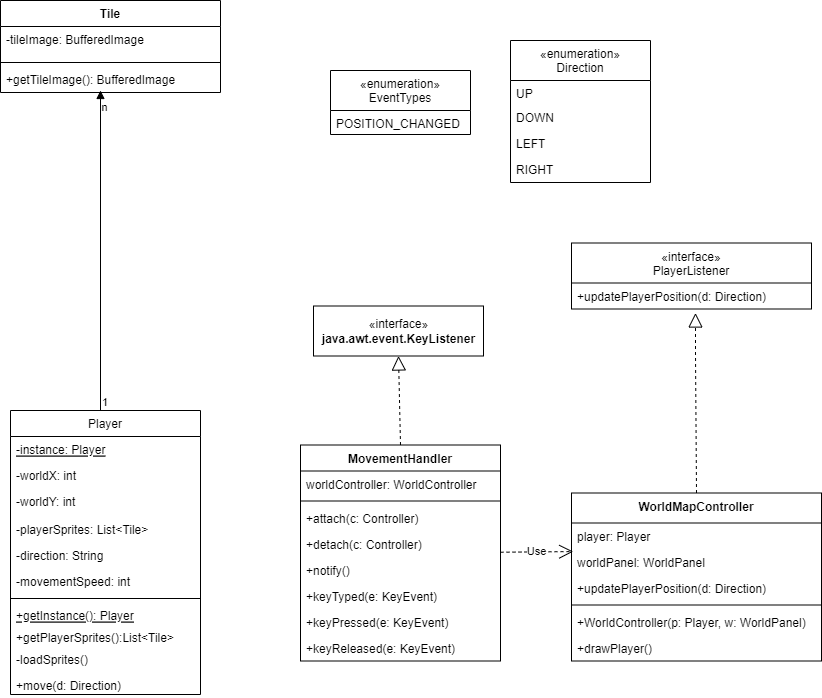

The diagram above was exported from draw.io. Its source (the exported page's mxGraphModel, read from the mxfile embedded in the PNG):
<mxGraphModel dx="3534" dy="522" grid="1" gridSize="10" guides="1" tooltips="1" connect="1" arrows="1" fold="1" page="1" pageScale="1" pageWidth="827" pageHeight="1169" math="0" shadow="0">
  <root>
    <mxCell id="WIyWlLk6GJQsqaUBKTNV-0" />
    <mxCell id="WIyWlLk6GJQsqaUBKTNV-1" parent="WIyWlLk6GJQsqaUBKTNV-0" />
    <mxCell id="kDaFjTkaT5EeTOlY_XEz-6" value="Player" style="swimlane;fontStyle=0;childLayout=stackLayout;horizontal=1;startSize=26;fillColor=none;horizontalStack=0;resizeParent=1;resizeParentMax=0;resizeLast=0;collapsible=1;marginBottom=0;" parent="WIyWlLk6GJQsqaUBKTNV-1" vertex="1">
      <mxGeometry x="-2471" y="530" width="190" height="284" as="geometry" />
    </mxCell>
    <mxCell id="cOYny96sDOGBCMGM6dih-28" value="-instance: Player&#10;" style="text;strokeColor=none;fillColor=none;align=left;verticalAlign=top;spacingLeft=4;spacingRight=4;overflow=hidden;rotatable=0;points=[[0,0.5],[1,0.5]];portConstraint=eastwest;fontStyle=4" vertex="1" parent="kDaFjTkaT5EeTOlY_XEz-6">
      <mxGeometry y="26" width="190" height="26" as="geometry" />
    </mxCell>
    <mxCell id="kDaFjTkaT5EeTOlY_XEz-7" value="-worldX: int&#10;" style="text;strokeColor=none;fillColor=none;align=left;verticalAlign=top;spacingLeft=4;spacingRight=4;overflow=hidden;rotatable=0;points=[[0,0.5],[1,0.5]];portConstraint=eastwest;" parent="kDaFjTkaT5EeTOlY_XEz-6" vertex="1">
      <mxGeometry y="52" width="190" height="26" as="geometry" />
    </mxCell>
    <mxCell id="kDaFjTkaT5EeTOlY_XEz-8" value="-worldY: int" style="text;strokeColor=none;fillColor=none;align=left;verticalAlign=top;spacingLeft=4;spacingRight=4;overflow=hidden;rotatable=0;points=[[0,0.5],[1,0.5]];portConstraint=eastwest;" parent="kDaFjTkaT5EeTOlY_XEz-6" vertex="1">
      <mxGeometry y="78" width="190" height="28" as="geometry" />
    </mxCell>
    <mxCell id="kDaFjTkaT5EeTOlY_XEz-9" value="-playerSprites: List&lt;Tile&gt;" style="text;strokeColor=none;fillColor=none;align=left;verticalAlign=top;spacingLeft=4;spacingRight=4;overflow=hidden;rotatable=0;points=[[0,0.5],[1,0.5]];portConstraint=eastwest;" parent="kDaFjTkaT5EeTOlY_XEz-6" vertex="1">
      <mxGeometry y="106" width="190" height="26" as="geometry" />
    </mxCell>
    <mxCell id="kDaFjTkaT5EeTOlY_XEz-35" value="-direction: String" style="text;strokeColor=none;fillColor=none;align=left;verticalAlign=top;spacingLeft=4;spacingRight=4;overflow=hidden;rotatable=0;points=[[0,0.5],[1,0.5]];portConstraint=eastwest;" parent="kDaFjTkaT5EeTOlY_XEz-6" vertex="1">
      <mxGeometry y="132" width="190" height="26" as="geometry" />
    </mxCell>
    <mxCell id="kDaFjTkaT5EeTOlY_XEz-38" value="-movementSpeed: int" style="text;strokeColor=none;fillColor=none;align=left;verticalAlign=top;spacingLeft=4;spacingRight=4;overflow=hidden;rotatable=0;points=[[0,0.5],[1,0.5]];portConstraint=eastwest;" parent="kDaFjTkaT5EeTOlY_XEz-6" vertex="1">
      <mxGeometry y="158" width="190" height="26" as="geometry" />
    </mxCell>
    <mxCell id="kDaFjTkaT5EeTOlY_XEz-47" value="" style="line;strokeWidth=1;fillColor=none;align=left;verticalAlign=middle;spacingTop=-1;spacingLeft=3;spacingRight=3;rotatable=0;labelPosition=right;points=[];portConstraint=eastwest;strokeColor=inherit;" parent="kDaFjTkaT5EeTOlY_XEz-6" vertex="1">
      <mxGeometry y="184" width="190" height="8" as="geometry" />
    </mxCell>
    <mxCell id="kDaFjTkaT5EeTOlY_XEz-81" value="+getInstance(): Player" style="text;strokeColor=none;fillColor=none;align=left;verticalAlign=top;spacingLeft=4;spacingRight=4;overflow=hidden;rotatable=0;points=[[0,0.5],[1,0.5]];portConstraint=eastwest;fontStyle=4" parent="kDaFjTkaT5EeTOlY_XEz-6" vertex="1">
      <mxGeometry y="192" width="190" height="22" as="geometry" />
    </mxCell>
    <mxCell id="kDaFjTkaT5EeTOlY_XEz-96" value="+getPlayerSprites():List&lt;Tile&gt;&#10;" style="text;strokeColor=none;fillColor=none;align=left;verticalAlign=top;spacingLeft=4;spacingRight=4;overflow=hidden;rotatable=0;points=[[0,0.5],[1,0.5]];portConstraint=eastwest;" parent="kDaFjTkaT5EeTOlY_XEz-6" vertex="1">
      <mxGeometry y="214" width="190" height="22" as="geometry" />
    </mxCell>
    <mxCell id="cOYny96sDOGBCMGM6dih-29" value="-loadSprites()" style="text;strokeColor=none;fillColor=none;align=left;verticalAlign=top;spacingLeft=4;spacingRight=4;overflow=hidden;rotatable=0;points=[[0,0.5],[1,0.5]];portConstraint=eastwest;" vertex="1" parent="kDaFjTkaT5EeTOlY_XEz-6">
      <mxGeometry y="236" width="190" height="26" as="geometry" />
    </mxCell>
    <mxCell id="kDaFjTkaT5EeTOlY_XEz-48" value="+move(d: Direction)&#10;" style="text;strokeColor=none;fillColor=none;align=left;verticalAlign=top;spacingLeft=4;spacingRight=4;overflow=hidden;rotatable=0;points=[[0,0.5],[1,0.5]];portConstraint=eastwest;" parent="kDaFjTkaT5EeTOlY_XEz-6" vertex="1">
      <mxGeometry y="262" width="190" height="22" as="geometry" />
    </mxCell>
    <mxCell id="kDaFjTkaT5EeTOlY_XEz-22" value="Tile&#10;" style="swimlane;fontStyle=1;align=center;verticalAlign=top;childLayout=stackLayout;horizontal=1;startSize=26;horizontalStack=0;resizeParent=1;resizeParentMax=0;resizeLast=0;collapsible=1;marginBottom=0;" parent="WIyWlLk6GJQsqaUBKTNV-1" vertex="1">
      <mxGeometry x="-2481" y="120" width="220" height="92" as="geometry" />
    </mxCell>
    <mxCell id="kDaFjTkaT5EeTOlY_XEz-23" value="-tileImage: BufferedImage&#10;" style="text;strokeColor=none;fillColor=none;align=left;verticalAlign=top;spacingLeft=4;spacingRight=4;overflow=hidden;rotatable=0;points=[[0,0.5],[1,0.5]];portConstraint=eastwest;" parent="kDaFjTkaT5EeTOlY_XEz-22" vertex="1">
      <mxGeometry y="26" width="220" height="32" as="geometry" />
    </mxCell>
    <mxCell id="kDaFjTkaT5EeTOlY_XEz-24" value="" style="line;strokeWidth=1;fillColor=none;align=left;verticalAlign=middle;spacingTop=-1;spacingLeft=3;spacingRight=3;rotatable=0;labelPosition=right;points=[];portConstraint=eastwest;strokeColor=inherit;" parent="kDaFjTkaT5EeTOlY_XEz-22" vertex="1">
      <mxGeometry y="58" width="220" height="8" as="geometry" />
    </mxCell>
    <mxCell id="kDaFjTkaT5EeTOlY_XEz-25" value="+getTileImage(): BufferedImage" style="text;strokeColor=none;fillColor=none;align=left;verticalAlign=top;spacingLeft=4;spacingRight=4;overflow=hidden;rotatable=0;points=[[0,0.5],[1,0.5]];portConstraint=eastwest;" parent="kDaFjTkaT5EeTOlY_XEz-22" vertex="1">
      <mxGeometry y="66" width="220" height="26" as="geometry" />
    </mxCell>
    <mxCell id="kDaFjTkaT5EeTOlY_XEz-39" value="«interface»&lt;br&gt;&lt;b&gt;java.awt.event.KeyListener&lt;br&gt;&lt;/b&gt;" style="html=1;" parent="WIyWlLk6GJQsqaUBKTNV-1" vertex="1">
      <mxGeometry x="-2168" y="425.5" width="170" height="50" as="geometry" />
    </mxCell>
    <mxCell id="kDaFjTkaT5EeTOlY_XEz-46" value="" style="endArrow=block;dashed=1;endFill=0;endSize=12;html=1;rounded=0;exitX=0.5;exitY=0;exitDx=0;exitDy=0;entryX=0.5;entryY=1;entryDx=0;entryDy=0;" parent="WIyWlLk6GJQsqaUBKTNV-1" source="kDaFjTkaT5EeTOlY_XEz-74" target="kDaFjTkaT5EeTOlY_XEz-39" edge="1">
      <mxGeometry width="160" relative="1" as="geometry">
        <mxPoint x="-2386.8" y="499.044" as="sourcePoint" />
        <mxPoint x="-2192" y="550.5" as="targetPoint" />
      </mxGeometry>
    </mxCell>
    <mxCell id="kDaFjTkaT5EeTOlY_XEz-66" value="«enumeration»&#10;Direction" style="swimlane;fontStyle=0;childLayout=stackLayout;horizontal=1;startSize=40;fillColor=none;horizontalStack=0;resizeParent=1;resizeParentMax=0;resizeLast=0;collapsible=1;marginBottom=0;" parent="WIyWlLk6GJQsqaUBKTNV-1" vertex="1">
      <mxGeometry x="-1971" y="160" width="140" height="142" as="geometry">
        <mxRectangle x="660" y="50" width="120" height="40" as="alternateBounds" />
      </mxGeometry>
    </mxCell>
    <mxCell id="kDaFjTkaT5EeTOlY_XEz-68" value="UP" style="text;strokeColor=none;fillColor=none;align=left;verticalAlign=top;spacingLeft=4;spacingRight=4;overflow=hidden;rotatable=0;points=[[0,0.5],[1,0.5]];portConstraint=eastwest;" parent="kDaFjTkaT5EeTOlY_XEz-66" vertex="1">
      <mxGeometry y="40" width="140" height="24" as="geometry" />
    </mxCell>
    <mxCell id="kDaFjTkaT5EeTOlY_XEz-69" value="DOWN" style="text;strokeColor=none;fillColor=none;align=left;verticalAlign=top;spacingLeft=4;spacingRight=4;overflow=hidden;rotatable=0;points=[[0,0.5],[1,0.5]];portConstraint=eastwest;" parent="kDaFjTkaT5EeTOlY_XEz-66" vertex="1">
      <mxGeometry y="64" width="140" height="26" as="geometry" />
    </mxCell>
    <mxCell id="kDaFjTkaT5EeTOlY_XEz-70" value="LEFT" style="text;strokeColor=none;fillColor=none;align=left;verticalAlign=top;spacingLeft=4;spacingRight=4;overflow=hidden;rotatable=0;points=[[0,0.5],[1,0.5]];portConstraint=eastwest;" parent="kDaFjTkaT5EeTOlY_XEz-66" vertex="1">
      <mxGeometry y="90" width="140" height="26" as="geometry" />
    </mxCell>
    <mxCell id="kDaFjTkaT5EeTOlY_XEz-67" value="RIGHT" style="text;strokeColor=none;fillColor=none;align=left;verticalAlign=top;spacingLeft=4;spacingRight=4;overflow=hidden;rotatable=0;points=[[0,0.5],[1,0.5]];portConstraint=eastwest;" parent="kDaFjTkaT5EeTOlY_XEz-66" vertex="1">
      <mxGeometry y="116" width="140" height="26" as="geometry" />
    </mxCell>
    <mxCell id="kDaFjTkaT5EeTOlY_XEz-74" value="MovementHandler" style="swimlane;fontStyle=1;align=center;verticalAlign=top;childLayout=stackLayout;horizontal=1;startSize=26;horizontalStack=0;resizeParent=1;resizeParentMax=0;resizeLast=0;collapsible=1;marginBottom=0;" parent="WIyWlLk6GJQsqaUBKTNV-1" vertex="1">
      <mxGeometry x="-2181" y="564.5" width="200" height="216" as="geometry" />
    </mxCell>
    <mxCell id="_kthx_0SACTs8fCtxXUJ-51" value="worldController: WorldController" style="text;strokeColor=none;fillColor=none;align=left;verticalAlign=top;spacingLeft=4;spacingRight=4;overflow=hidden;rotatable=0;points=[[0,0.5],[1,0.5]];portConstraint=eastwest;" parent="kDaFjTkaT5EeTOlY_XEz-74" vertex="1">
      <mxGeometry y="26" width="200" height="26" as="geometry" />
    </mxCell>
    <mxCell id="kDaFjTkaT5EeTOlY_XEz-76" value="" style="line;strokeWidth=1;fillColor=none;align=left;verticalAlign=middle;spacingTop=-1;spacingLeft=3;spacingRight=3;rotatable=0;labelPosition=right;points=[];portConstraint=eastwest;strokeColor=inherit;" parent="kDaFjTkaT5EeTOlY_XEz-74" vertex="1">
      <mxGeometry y="52" width="200" height="8" as="geometry" />
    </mxCell>
    <mxCell id="cOYny96sDOGBCMGM6dih-0" value="+attach(c: Controller)" style="text;strokeColor=none;fillColor=none;align=left;verticalAlign=top;spacingLeft=4;spacingRight=4;overflow=hidden;rotatable=0;points=[[0,0.5],[1,0.5]];portConstraint=eastwest;" vertex="1" parent="kDaFjTkaT5EeTOlY_XEz-74">
      <mxGeometry y="60" width="200" height="26" as="geometry" />
    </mxCell>
    <mxCell id="cOYny96sDOGBCMGM6dih-1" value="+detach(c: Controller)" style="text;strokeColor=none;fillColor=none;align=left;verticalAlign=top;spacingLeft=4;spacingRight=4;overflow=hidden;rotatable=0;points=[[0,0.5],[1,0.5]];portConstraint=eastwest;" vertex="1" parent="kDaFjTkaT5EeTOlY_XEz-74">
      <mxGeometry y="86" width="200" height="26" as="geometry" />
    </mxCell>
    <mxCell id="cOYny96sDOGBCMGM6dih-6" value="+notify()" style="text;strokeColor=none;fillColor=none;align=left;verticalAlign=top;spacingLeft=4;spacingRight=4;overflow=hidden;rotatable=0;points=[[0,0.5],[1,0.5]];portConstraint=eastwest;" vertex="1" parent="kDaFjTkaT5EeTOlY_XEz-74">
      <mxGeometry y="112" width="200" height="26" as="geometry" />
    </mxCell>
    <mxCell id="kDaFjTkaT5EeTOlY_XEz-79" value="+keyTyped(e: KeyEvent)" style="text;strokeColor=none;fillColor=none;align=left;verticalAlign=top;spacingLeft=4;spacingRight=4;overflow=hidden;rotatable=0;points=[[0,0.5],[1,0.5]];portConstraint=eastwest;" parent="kDaFjTkaT5EeTOlY_XEz-74" vertex="1">
      <mxGeometry y="138" width="200" height="26" as="geometry" />
    </mxCell>
    <mxCell id="kDaFjTkaT5EeTOlY_XEz-78" value="+keyPressed(e: KeyEvent)" style="text;strokeColor=none;fillColor=none;align=left;verticalAlign=top;spacingLeft=4;spacingRight=4;overflow=hidden;rotatable=0;points=[[0,0.5],[1,0.5]];portConstraint=eastwest;" parent="kDaFjTkaT5EeTOlY_XEz-74" vertex="1">
      <mxGeometry y="164" width="200" height="26" as="geometry" />
    </mxCell>
    <mxCell id="kDaFjTkaT5EeTOlY_XEz-77" value="+keyReleased(e: KeyEvent)" style="text;strokeColor=none;fillColor=none;align=left;verticalAlign=top;spacingLeft=4;spacingRight=4;overflow=hidden;rotatable=0;points=[[0,0.5],[1,0.5]];portConstraint=eastwest;" parent="kDaFjTkaT5EeTOlY_XEz-74" vertex="1">
      <mxGeometry y="190" width="200" height="26" as="geometry" />
    </mxCell>
    <mxCell id="kDaFjTkaT5EeTOlY_XEz-88" value="WorldMapController" style="swimlane;fontStyle=1;align=center;verticalAlign=top;childLayout=stackLayout;horizontal=1;startSize=30;horizontalStack=0;resizeParent=1;resizeParentMax=0;resizeLast=0;collapsible=1;marginBottom=0;" parent="WIyWlLk6GJQsqaUBKTNV-1" vertex="1">
      <mxGeometry x="-1910" y="612.5" width="250" height="168" as="geometry" />
    </mxCell>
    <mxCell id="kDaFjTkaT5EeTOlY_XEz-104" value="player: Player" style="text;strokeColor=none;fillColor=none;align=left;verticalAlign=top;spacingLeft=4;spacingRight=4;overflow=hidden;rotatable=0;points=[[0,0.5],[1,0.5]];portConstraint=eastwest;" parent="kDaFjTkaT5EeTOlY_XEz-88" vertex="1">
      <mxGeometry y="30" width="250" height="26" as="geometry" />
    </mxCell>
    <mxCell id="kDaFjTkaT5EeTOlY_XEz-103" value="worldPanel: WorldPanel" style="text;strokeColor=none;fillColor=none;align=left;verticalAlign=top;spacingLeft=4;spacingRight=4;overflow=hidden;rotatable=0;points=[[0,0.5],[1,0.5]];portConstraint=eastwest;" parent="kDaFjTkaT5EeTOlY_XEz-88" vertex="1">
      <mxGeometry y="56" width="250" height="26" as="geometry" />
    </mxCell>
    <mxCell id="cOYny96sDOGBCMGM6dih-7" value="+updatePlayerPosition(d: Direction)" style="text;strokeColor=none;fillColor=none;align=left;verticalAlign=top;spacingLeft=4;spacingRight=4;overflow=hidden;rotatable=0;points=[[0,0.5],[1,0.5]];portConstraint=eastwest;" vertex="1" parent="kDaFjTkaT5EeTOlY_XEz-88">
      <mxGeometry y="82" width="250" height="26" as="geometry" />
    </mxCell>
    <mxCell id="kDaFjTkaT5EeTOlY_XEz-90" value="" style="line;strokeWidth=1;fillColor=none;align=left;verticalAlign=middle;spacingTop=-1;spacingLeft=3;spacingRight=3;rotatable=0;labelPosition=right;points=[];portConstraint=eastwest;strokeColor=inherit;" parent="kDaFjTkaT5EeTOlY_XEz-88" vertex="1">
      <mxGeometry y="108" width="250" height="8" as="geometry" />
    </mxCell>
    <mxCell id="kDaFjTkaT5EeTOlY_XEz-91" value="+WorldController(p: Player, w: WorldPanel)&#10;" style="text;strokeColor=none;fillColor=none;align=left;verticalAlign=top;spacingLeft=4;spacingRight=4;overflow=hidden;rotatable=0;points=[[0,0.5],[1,0.5]];portConstraint=eastwest;" parent="kDaFjTkaT5EeTOlY_XEz-88" vertex="1">
      <mxGeometry y="116" width="250" height="26" as="geometry" />
    </mxCell>
    <mxCell id="kDaFjTkaT5EeTOlY_XEz-95" value="+drawPlayer()&#10;" style="text;strokeColor=none;fillColor=none;align=left;verticalAlign=top;spacingLeft=4;spacingRight=4;overflow=hidden;rotatable=0;points=[[0,0.5],[1,0.5]];portConstraint=eastwest;" parent="kDaFjTkaT5EeTOlY_XEz-88" vertex="1">
      <mxGeometry y="142" width="250" height="26" as="geometry" />
    </mxCell>
    <mxCell id="_kthx_0SACTs8fCtxXUJ-44" value="«enumeration»&#10;EventTypes" style="swimlane;fontStyle=0;childLayout=stackLayout;horizontal=1;startSize=40;fillColor=none;horizontalStack=0;resizeParent=1;resizeParentMax=0;resizeLast=0;collapsible=1;marginBottom=0;" parent="WIyWlLk6GJQsqaUBKTNV-1" vertex="1">
      <mxGeometry x="-2151" y="190" width="140" height="64" as="geometry">
        <mxRectangle x="660" y="50" width="120" height="40" as="alternateBounds" />
      </mxGeometry>
    </mxCell>
    <mxCell id="_kthx_0SACTs8fCtxXUJ-45" value="POSITION_CHANGED" style="text;strokeColor=none;fillColor=none;align=left;verticalAlign=top;spacingLeft=4;spacingRight=4;overflow=hidden;rotatable=0;points=[[0,0.5],[1,0.5]];portConstraint=eastwest;" parent="_kthx_0SACTs8fCtxXUJ-44" vertex="1">
      <mxGeometry y="40" width="140" height="24" as="geometry" />
    </mxCell>
    <mxCell id="cOYny96sDOGBCMGM6dih-9" value="«interface»&#10;PlayerListener" style="swimlane;fontStyle=0;childLayout=stackLayout;horizontal=1;startSize=40;fillColor=none;horizontalStack=0;resizeParent=1;resizeParentMax=0;resizeLast=0;collapsible=1;marginBottom=0;" vertex="1" parent="WIyWlLk6GJQsqaUBKTNV-1">
      <mxGeometry x="-1910" y="362.5" width="240" height="66" as="geometry" />
    </mxCell>
    <mxCell id="cOYny96sDOGBCMGM6dih-10" value="+updatePlayerPosition(d: Direction)" style="text;strokeColor=none;fillColor=none;align=left;verticalAlign=top;spacingLeft=4;spacingRight=4;overflow=hidden;rotatable=0;points=[[0,0.5],[1,0.5]];portConstraint=eastwest;" vertex="1" parent="cOYny96sDOGBCMGM6dih-9">
      <mxGeometry y="40" width="240" height="26" as="geometry" />
    </mxCell>
    <mxCell id="cOYny96sDOGBCMGM6dih-16" value="" style="endArrow=block;dashed=1;endFill=0;endSize=12;html=1;rounded=0;exitX=0.5;exitY=0;exitDx=0;exitDy=0;" edge="1" parent="WIyWlLk6GJQsqaUBKTNV-1" source="kDaFjTkaT5EeTOlY_XEz-88">
      <mxGeometry width="160" relative="1" as="geometry">
        <mxPoint x="-1976" y="612.5" as="sourcePoint" />
        <mxPoint x="-1786" y="432.5" as="targetPoint" />
        <Array as="points">
          <mxPoint x="-1786" y="472.5" />
        </Array>
      </mxGeometry>
    </mxCell>
    <mxCell id="cOYny96sDOGBCMGM6dih-23" value="" style="endArrow=block;endFill=1;html=1;edgeStyle=orthogonalEdgeStyle;align=left;verticalAlign=top;rounded=0;" edge="1" parent="WIyWlLk6GJQsqaUBKTNV-1">
      <mxGeometry x="-1" relative="1" as="geometry">
        <mxPoint x="-2381" y="530" as="sourcePoint" />
        <mxPoint x="-2381" y="210" as="targetPoint" />
      </mxGeometry>
    </mxCell>
    <mxCell id="cOYny96sDOGBCMGM6dih-24" value="1" style="edgeLabel;resizable=0;html=1;align=left;verticalAlign=bottom;" connectable="0" vertex="1" parent="cOYny96sDOGBCMGM6dih-23">
      <mxGeometry x="-1" relative="1" as="geometry" />
    </mxCell>
    <mxCell id="cOYny96sDOGBCMGM6dih-25" value="n" style="edgeLabel;html=1;align=center;verticalAlign=middle;resizable=0;points=[];" vertex="1" connectable="0" parent="cOYny96sDOGBCMGM6dih-23">
      <mxGeometry x="0.8982" y="-3" relative="1" as="geometry">
        <mxPoint as="offset" />
      </mxGeometry>
    </mxCell>
    <mxCell id="cOYny96sDOGBCMGM6dih-27" value="Use" style="endArrow=open;endSize=12;dashed=1;html=1;rounded=0;entryX=0.007;entryY=0.099;entryDx=0;entryDy=0;entryPerimeter=0;" edge="1" parent="WIyWlLk6GJQsqaUBKTNV-1" target="kDaFjTkaT5EeTOlY_XEz-103">
      <mxGeometry width="160" relative="1" as="geometry">
        <mxPoint x="-1981" y="671.73" as="sourcePoint" />
        <mxPoint x="-1821" y="671.73" as="targetPoint" />
      </mxGeometry>
    </mxCell>
  </root>
</mxGraphModel>